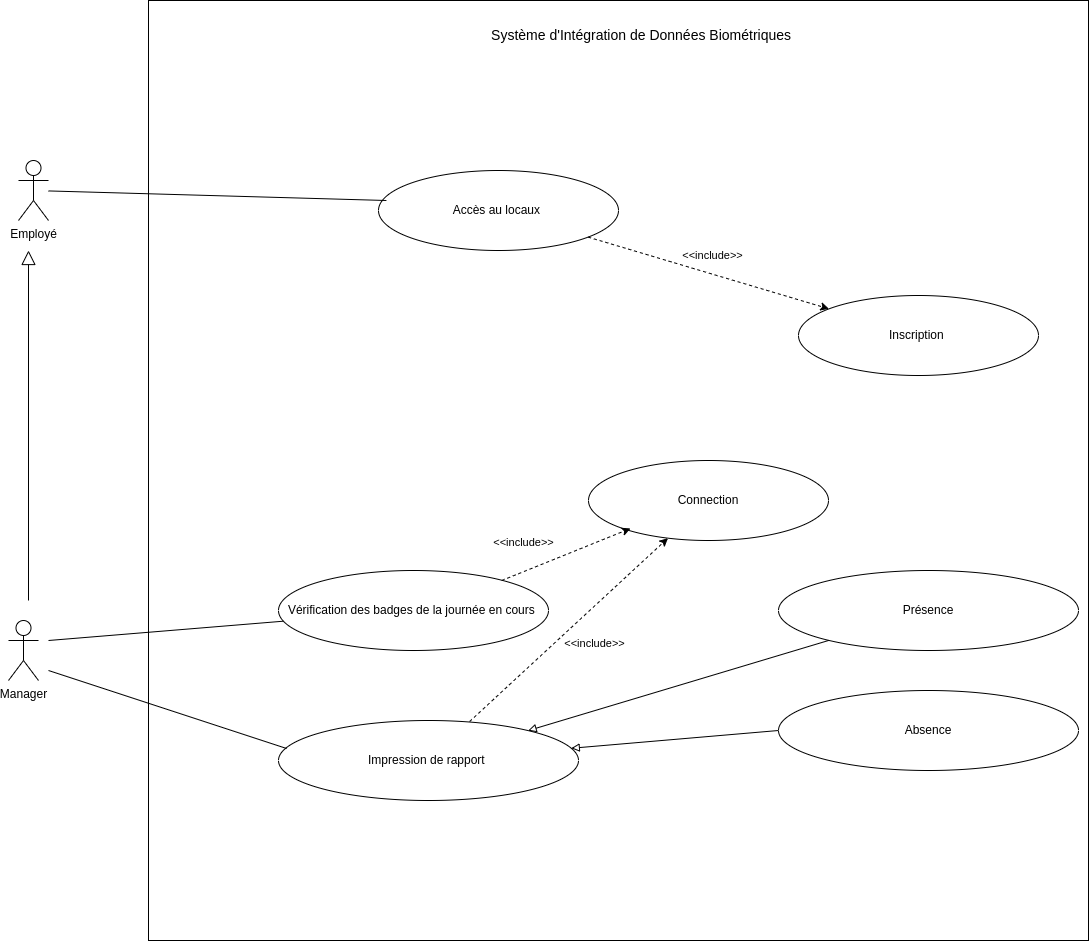

The diagram above was exported from draw.io. Its source (the exported page's mxGraphModel, read from the mxfile embedded in the PNG):
<mxGraphModel dx="1114" dy="629" grid="1" gridSize="10" guides="1" tooltips="1" connect="1" arrows="1" fold="1" page="1" pageScale="1" pageWidth="827" pageHeight="1169" math="0" shadow="0">
  <root>
    <mxCell id="0" />
    <mxCell id="1" parent="0" />
    <mxCell id="N_2ZbzhMnpaYIrdBlkMg-1" value="Employé" style="shape=umlActor;verticalLabelPosition=bottom;verticalAlign=top;html=1;outlineConnect=0;" vertex="1" parent="1">
      <mxGeometry x="130" y="410" width="30" height="60" as="geometry" />
    </mxCell>
    <mxCell id="N_2ZbzhMnpaYIrdBlkMg-2" value="Manager" style="shape=umlActor;verticalLabelPosition=bottom;verticalAlign=top;html=1;outlineConnect=0;" vertex="1" parent="1">
      <mxGeometry x="120" y="870" width="30" height="60" as="geometry" />
    </mxCell>
    <mxCell id="N_2ZbzhMnpaYIrdBlkMg-3" value="" style="endArrow=block;endFill=0;endSize=12;html=1;rounded=0;" edge="1" parent="1">
      <mxGeometry width="160" relative="1" as="geometry">
        <mxPoint x="140" y="850" as="sourcePoint" />
        <mxPoint x="140" y="500" as="targetPoint" />
      </mxGeometry>
    </mxCell>
    <mxCell id="N_2ZbzhMnpaYIrdBlkMg-4" value="" style="whiteSpace=wrap;html=1;aspect=fixed;" vertex="1" parent="1">
      <mxGeometry x="260" y="250" width="940" height="940" as="geometry" />
    </mxCell>
    <mxCell id="N_2ZbzhMnpaYIrdBlkMg-6" value="&lt;font style=&quot;font-size: 14px;&quot;&gt;Système d'Intégration de Données Biométriques&amp;nbsp;&lt;/font&gt;" style="text;html=1;strokeColor=none;fillColor=none;align=center;verticalAlign=middle;whiteSpace=wrap;rounded=0;" vertex="1" parent="1">
      <mxGeometry x="520" y="270" width="470" height="30" as="geometry" />
    </mxCell>
    <mxCell id="N_2ZbzhMnpaYIrdBlkMg-8" value="Accès au locaux&amp;nbsp;" style="ellipse;whiteSpace=wrap;html=1;" vertex="1" parent="1">
      <mxGeometry x="490" y="420" width="240" height="80" as="geometry" />
    </mxCell>
    <mxCell id="N_2ZbzhMnpaYIrdBlkMg-11" value="Connection" style="ellipse;whiteSpace=wrap;html=1;" vertex="1" parent="1">
      <mxGeometry x="700" y="710" width="240" height="80" as="geometry" />
    </mxCell>
    <mxCell id="N_2ZbzhMnpaYIrdBlkMg-13" value="Vérification des badges de la journée en cours&amp;nbsp;" style="ellipse;whiteSpace=wrap;html=1;" vertex="1" parent="1">
      <mxGeometry x="390" y="820" width="270" height="80" as="geometry" />
    </mxCell>
    <mxCell id="N_2ZbzhMnpaYIrdBlkMg-14" value="Présence" style="ellipse;whiteSpace=wrap;html=1;" vertex="1" parent="1">
      <mxGeometry x="890" y="820" width="300" height="80" as="geometry" />
    </mxCell>
    <mxCell id="N_2ZbzhMnpaYIrdBlkMg-16" value="Impression de rapport&amp;nbsp;" style="ellipse;whiteSpace=wrap;html=1;" vertex="1" parent="1">
      <mxGeometry x="390" y="970" width="300" height="80" as="geometry" />
    </mxCell>
    <mxCell id="N_2ZbzhMnpaYIrdBlkMg-18" value="Absence" style="ellipse;whiteSpace=wrap;html=1;" vertex="1" parent="1">
      <mxGeometry x="890" y="940" width="300" height="80" as="geometry" />
    </mxCell>
    <mxCell id="N_2ZbzhMnpaYIrdBlkMg-19" value="" style="endArrow=block;html=1;rounded=0;endFill=0;exitX=0;exitY=0.5;exitDx=0;exitDy=0;" edge="1" parent="1" source="N_2ZbzhMnpaYIrdBlkMg-18" target="N_2ZbzhMnpaYIrdBlkMg-16">
      <mxGeometry width="50" height="50" relative="1" as="geometry">
        <mxPoint x="670" y="900" as="sourcePoint" />
        <mxPoint x="720" y="850" as="targetPoint" />
      </mxGeometry>
    </mxCell>
    <mxCell id="N_2ZbzhMnpaYIrdBlkMg-20" value="" style="endArrow=block;html=1;rounded=0;endFill=0;" edge="1" parent="1" source="N_2ZbzhMnpaYIrdBlkMg-14" target="N_2ZbzhMnpaYIrdBlkMg-16">
      <mxGeometry width="50" height="50" relative="1" as="geometry">
        <mxPoint x="920" y="924" as="sourcePoint" />
        <mxPoint x="643" y="860" as="targetPoint" />
      </mxGeometry>
    </mxCell>
    <mxCell id="N_2ZbzhMnpaYIrdBlkMg-21" value="" style="endArrow=classic;html=1;rounded=0;dashed=1;exitX=0.637;exitY=0.013;exitDx=0;exitDy=0;exitPerimeter=0;" edge="1" parent="1" source="N_2ZbzhMnpaYIrdBlkMg-16" target="N_2ZbzhMnpaYIrdBlkMg-11">
      <mxGeometry width="50" height="50" relative="1" as="geometry">
        <mxPoint x="799.11" y="820" as="sourcePoint" />
        <mxPoint x="740" y="880.76" as="targetPoint" />
      </mxGeometry>
    </mxCell>
    <mxCell id="N_2ZbzhMnpaYIrdBlkMg-22" value="&lt;font style=&quot;font-size: 11px;&quot;&gt;&amp;lt;&amp;lt;include&amp;gt;&lt;/font&gt;&amp;gt;" style="edgeLabel;html=1;align=center;verticalAlign=middle;resizable=0;points=[];" vertex="1" connectable="0" parent="N_2ZbzhMnpaYIrdBlkMg-21">
      <mxGeometry x="-0.0764" y="2" relative="1" as="geometry">
        <mxPoint x="34" y="8" as="offset" />
      </mxGeometry>
    </mxCell>
    <mxCell id="N_2ZbzhMnpaYIrdBlkMg-23" value="" style="endArrow=none;html=1;rounded=0;" edge="1" parent="1" target="N_2ZbzhMnpaYIrdBlkMg-13">
      <mxGeometry width="50" height="50" relative="1" as="geometry">
        <mxPoint x="160" y="890" as="sourcePoint" />
        <mxPoint x="290" y="860" as="targetPoint" />
        <Array as="points" />
      </mxGeometry>
    </mxCell>
    <mxCell id="N_2ZbzhMnpaYIrdBlkMg-24" value="" style="endArrow=none;html=1;rounded=0;entryX=0.027;entryY=0.35;entryDx=0;entryDy=0;entryPerimeter=0;" edge="1" parent="1" target="N_2ZbzhMnpaYIrdBlkMg-16">
      <mxGeometry width="50" height="50" relative="1" as="geometry">
        <mxPoint x="160" y="920" as="sourcePoint" />
        <mxPoint x="414" y="1000" as="targetPoint" />
        <Array as="points" />
      </mxGeometry>
    </mxCell>
    <mxCell id="N_2ZbzhMnpaYIrdBlkMg-25" value="Inscription&amp;nbsp;" style="ellipse;whiteSpace=wrap;html=1;" vertex="1" parent="1">
      <mxGeometry x="910" y="545" width="240" height="80" as="geometry" />
    </mxCell>
    <mxCell id="N_2ZbzhMnpaYIrdBlkMg-26" value="" style="endArrow=classic;html=1;rounded=0;dashed=1;entryX=0.175;entryY=0.85;entryDx=0;entryDy=0;entryPerimeter=0;" edge="1" parent="1" target="N_2ZbzhMnpaYIrdBlkMg-11">
      <mxGeometry width="50" height="50" relative="1" as="geometry">
        <mxPoint x="613.2261396393278" y="829.9992229986873" as="sourcePoint" />
        <mxPoint x="846.77" y="849.5166666666668" as="targetPoint" />
      </mxGeometry>
    </mxCell>
    <mxCell id="N_2ZbzhMnpaYIrdBlkMg-27" value="&lt;font style=&quot;font-size: 11px;&quot;&gt;&amp;lt;&amp;lt;include&amp;gt;&lt;/font&gt;&amp;gt;" style="edgeLabel;html=1;align=center;verticalAlign=middle;resizable=0;points=[];" vertex="1" connectable="0" parent="N_2ZbzhMnpaYIrdBlkMg-26">
      <mxGeometry x="-0.0764" y="2" relative="1" as="geometry">
        <mxPoint x="-37" y="-13" as="offset" />
      </mxGeometry>
    </mxCell>
    <mxCell id="N_2ZbzhMnpaYIrdBlkMg-28" value="" style="endArrow=classic;html=1;rounded=0;dashed=1;" edge="1" parent="1" source="N_2ZbzhMnpaYIrdBlkMg-8" target="N_2ZbzhMnpaYIrdBlkMg-25">
      <mxGeometry width="50" height="50" relative="1" as="geometry">
        <mxPoint x="908" y="500" as="sourcePoint" />
        <mxPoint x="740" y="567" as="targetPoint" />
      </mxGeometry>
    </mxCell>
    <mxCell id="N_2ZbzhMnpaYIrdBlkMg-29" value="&lt;font style=&quot;font-size: 11px;&quot;&gt;&amp;lt;&amp;lt;include&amp;gt;&lt;/font&gt;&amp;gt;" style="edgeLabel;html=1;align=center;verticalAlign=middle;resizable=0;points=[];" vertex="1" connectable="0" parent="N_2ZbzhMnpaYIrdBlkMg-28">
      <mxGeometry x="-0.0764" y="2" relative="1" as="geometry">
        <mxPoint x="12" y="-13" as="offset" />
      </mxGeometry>
    </mxCell>
    <mxCell id="N_2ZbzhMnpaYIrdBlkMg-32" value="" style="endArrow=none;html=1;rounded=0;entryX=0.033;entryY=0.375;entryDx=0;entryDy=0;entryPerimeter=0;" edge="1" parent="1" source="N_2ZbzhMnpaYIrdBlkMg-1" target="N_2ZbzhMnpaYIrdBlkMg-8">
      <mxGeometry width="50" height="50" relative="1" as="geometry">
        <mxPoint x="480" y="485" as="sourcePoint" />
        <mxPoint x="530" y="440" as="targetPoint" />
      </mxGeometry>
    </mxCell>
  </root>
</mxGraphModel>